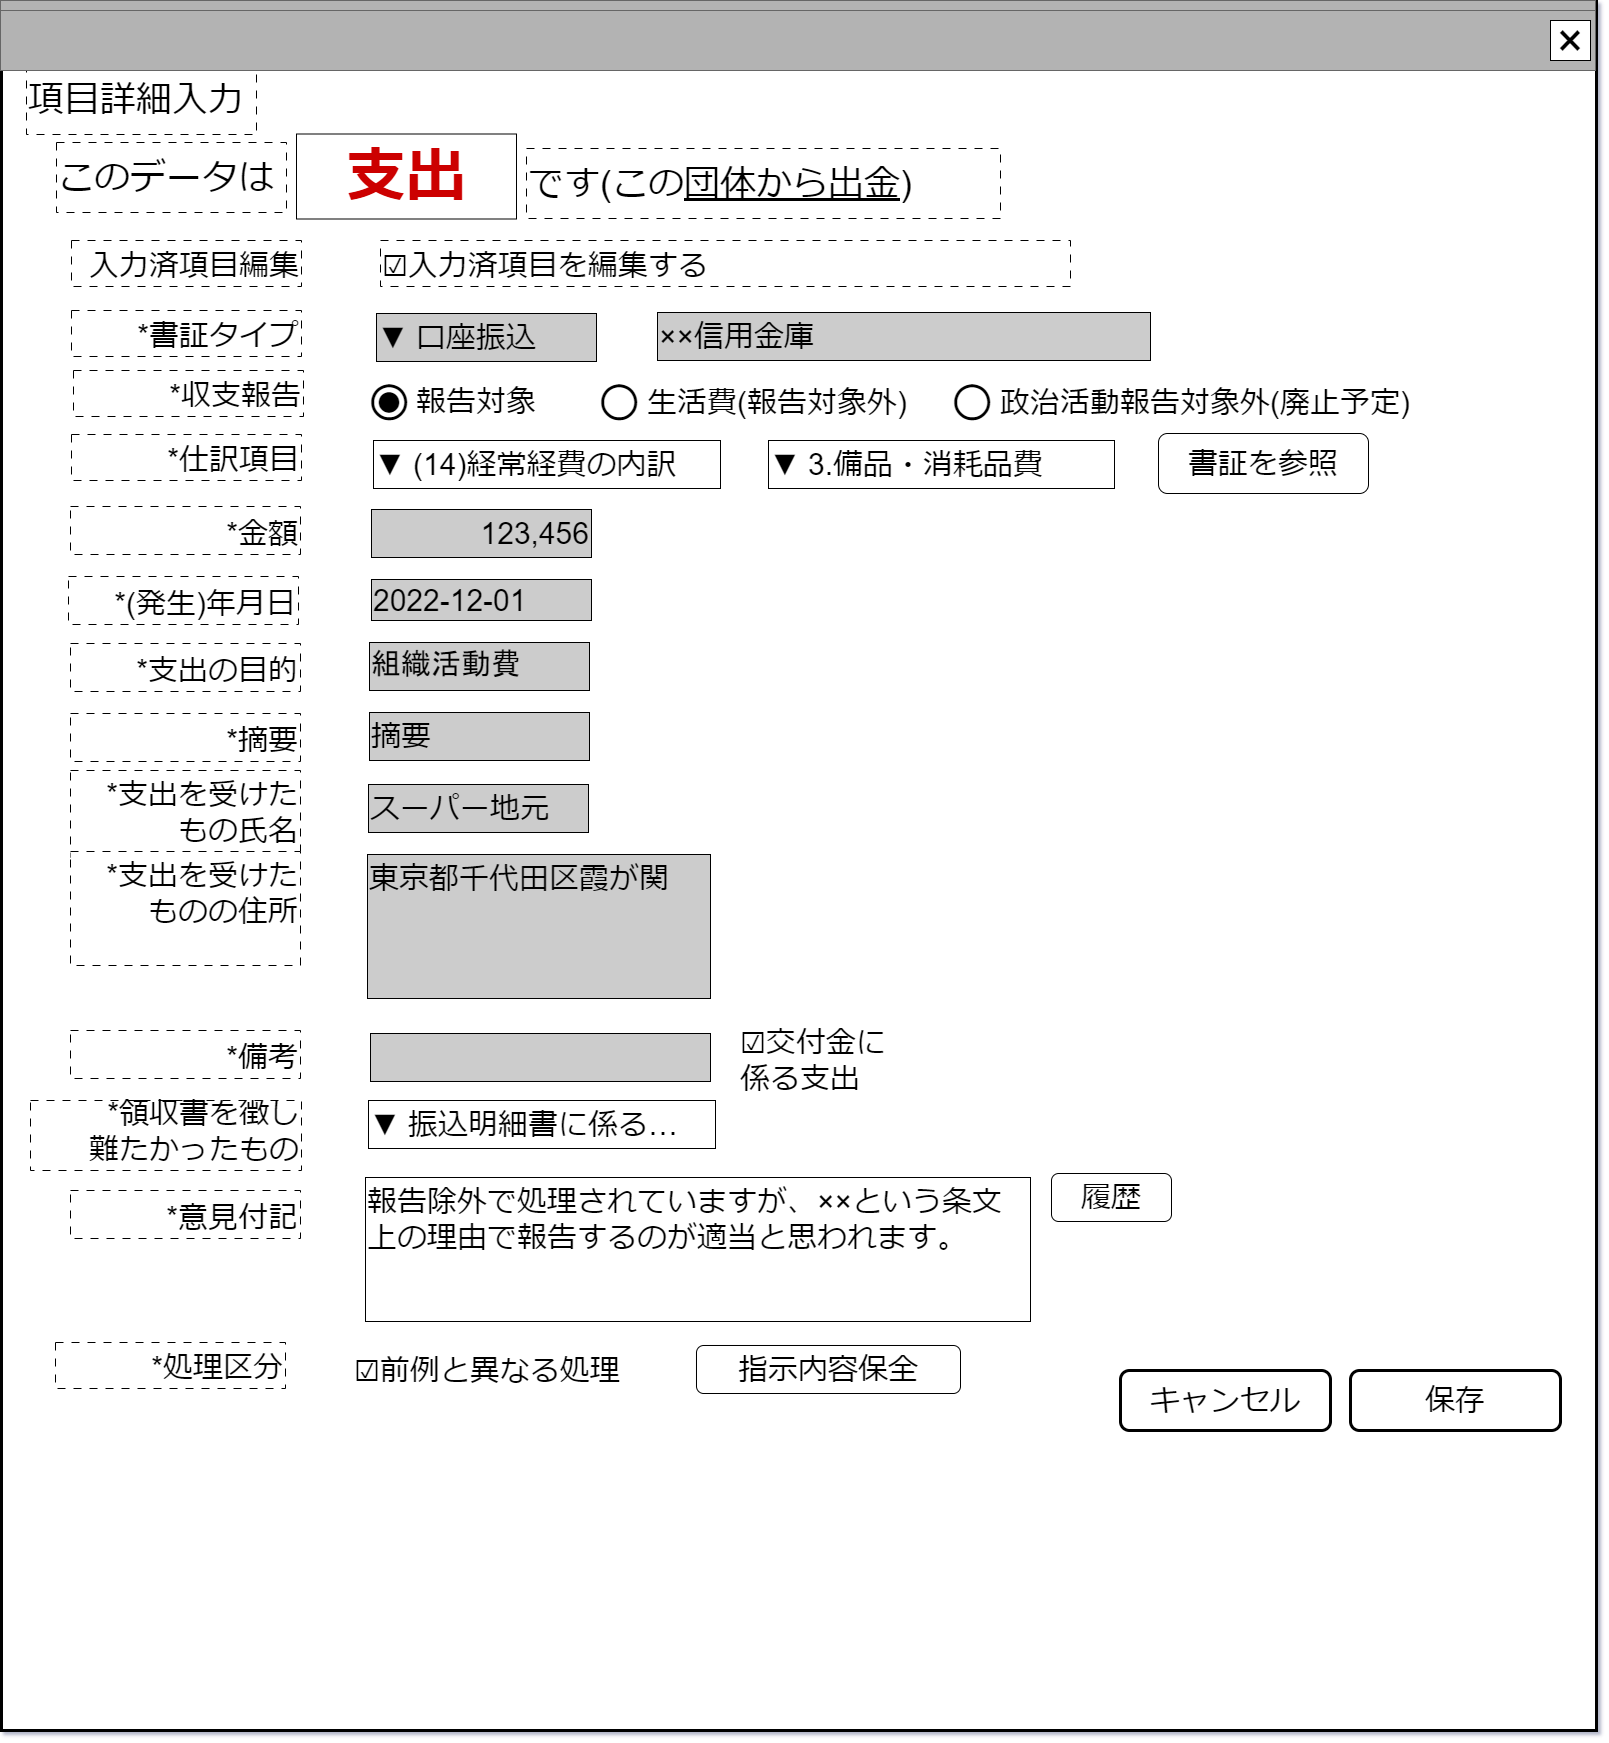

The diagram above was exported from draw.io. Its source (the exported page's mxGraphModel, read from the mxfile embedded in the PNG):
<mxGraphModel dx="1732" dy="1036" grid="1" gridSize="10" guides="1" tooltips="1" connect="1" arrows="1" fold="1" page="1" pageScale="1" pageWidth="1600" pageHeight="1200" math="0" shadow="1">
  <root>
    <mxCell id="0" />
    <mxCell id="cFaB45KztUIKXS-_cTrr-9" value="ウインドウ" style="locked=1;" parent="0" />
    <mxCell id="cFaB45KztUIKXS-_cTrr-10" value="" style="rounded=0;whiteSpace=wrap;html=1;strokeWidth=3;" parent="cFaB45KztUIKXS-_cTrr-9" vertex="1">
      <mxGeometry x="1" y="1" width="1595" height="1729" as="geometry" />
    </mxCell>
    <mxCell id="cFaB45KztUIKXS-_cTrr-11" value="" style="rounded=0;whiteSpace=wrap;html=1;fillColor=#B3B3B3;fontColor=#333333;strokeColor=#666666;" parent="cFaB45KztUIKXS-_cTrr-9" vertex="1">
      <mxGeometry width="1595" height="60" as="geometry" />
    </mxCell>
    <mxCell id="cFaB45KztUIKXS-_cTrr-12" value="&lt;font style=&quot;font-size: 48px;&quot;&gt;×&lt;/font&gt;" style="rounded=0;whiteSpace=wrap;html=1;" parent="cFaB45KztUIKXS-_cTrr-9" vertex="1">
      <mxGeometry x="1550" y="10" width="40" height="40" as="geometry" />
    </mxCell>
    <mxCell id="cFaB45KztUIKXS-_cTrr-14" value="画面" style="" parent="0" />
    <mxCell id="bkQitDRXs5g6DSLi2g_j-0" value="&lt;font style=&quot;font-size: 30px;&quot;&gt;書証を参照&lt;/font&gt;" style="rounded=1;whiteSpace=wrap;html=1;" parent="cFaB45KztUIKXS-_cTrr-14" vertex="1">
      <mxGeometry x="1158" y="433" width="210" height="60" as="geometry" />
    </mxCell>
    <mxCell id="bkQitDRXs5g6DSLi2g_j-1" value="&lt;div style=&quot;&quot;&gt;&lt;span style=&quot;background-color: initial;&quot;&gt;&lt;font style=&quot;font-size: 30px;&quot;&gt;123,456&lt;/font&gt;&lt;/span&gt;&lt;/div&gt;" style="rounded=0;whiteSpace=wrap;html=1;align=right;fillColor=#CCCCCC;" parent="cFaB45KztUIKXS-_cTrr-14" vertex="1">
      <mxGeometry x="371" y="509" width="220" height="48" as="geometry" />
    </mxCell>
    <mxCell id="bkQitDRXs5g6DSLi2g_j-2" value="&lt;div style=&quot;&quot;&gt;&lt;span style=&quot;background-color: initial;&quot;&gt;&lt;font style=&quot;font-size: 30px;&quot;&gt;*金額&lt;/font&gt;&lt;/span&gt;&lt;/div&gt;" style="rounded=0;whiteSpace=wrap;html=1;align=right;dashed=1;dashPattern=8 8;verticalAlign=bottom;" parent="cFaB45KztUIKXS-_cTrr-14" vertex="1">
      <mxGeometry x="70" y="506" width="230" height="48" as="geometry" />
    </mxCell>
    <mxCell id="bkQitDRXs5g6DSLi2g_j-4" value="&lt;div style=&quot;&quot;&gt;&lt;font style=&quot;font-size: 30px;&quot;&gt;*収支報告&lt;/font&gt;&lt;/div&gt;" style="rounded=0;whiteSpace=wrap;html=1;align=right;dashed=1;dashPattern=8 8;verticalAlign=bottom;" parent="cFaB45KztUIKXS-_cTrr-14" vertex="1">
      <mxGeometry x="73" y="370" width="230" height="46" as="geometry" />
    </mxCell>
    <mxCell id="bkQitDRXs5g6DSLi2g_j-5" value="&lt;div style=&quot;&quot;&gt;&lt;span style=&quot;background-color: initial;&quot;&gt;&lt;font style=&quot;font-size: 30px;&quot;&gt;スーパー地元&lt;/font&gt;&lt;/span&gt;&lt;/div&gt;" style="rounded=0;whiteSpace=wrap;html=1;align=left;fillColor=#CCCCCC;" parent="cFaB45KztUIKXS-_cTrr-14" vertex="1">
      <mxGeometry x="368" y="784" width="220" height="48" as="geometry" />
    </mxCell>
    <mxCell id="bkQitDRXs5g6DSLi2g_j-6" value="&lt;div style=&quot;font-size: 30px;&quot;&gt;&lt;span style=&quot;background-color: initial;&quot;&gt;*&lt;/span&gt;支出を受けた&lt;/div&gt;&lt;div style=&quot;font-size: 30px;&quot;&gt;&lt;span style=&quot;background-color: initial;&quot;&gt;もの氏名&lt;/span&gt;&lt;/div&gt;" style="rounded=0;whiteSpace=wrap;html=1;align=right;dashed=1;dashPattern=8 8;verticalAlign=top;" parent="cFaB45KztUIKXS-_cTrr-14" vertex="1">
      <mxGeometry x="70" y="770" width="230" height="87" as="geometry" />
    </mxCell>
    <mxCell id="bkQitDRXs5g6DSLi2g_j-8" value="&lt;div style=&quot;&quot;&gt;&lt;span style=&quot;font-size: 36px;&quot;&gt;このデータは&lt;/span&gt;&lt;/div&gt;" style="rounded=0;whiteSpace=wrap;html=1;align=left;dashed=1;dashPattern=8 8;" parent="cFaB45KztUIKXS-_cTrr-14" vertex="1">
      <mxGeometry x="56" y="142" width="230" height="70" as="geometry" />
    </mxCell>
    <mxCell id="bkQitDRXs5g6DSLi2g_j-9" value="&lt;font style=&quot;font-size: 60px;&quot; color=&quot;#cc0000&quot;&gt;&lt;b&gt;支出&lt;/b&gt;&lt;/font&gt;" style="rounded=0;whiteSpace=wrap;html=1;align=center;verticalAlign=middle;" parent="cFaB45KztUIKXS-_cTrr-14" vertex="1">
      <mxGeometry x="296" y="133.5" width="220" height="85" as="geometry" />
    </mxCell>
    <mxCell id="bkQitDRXs5g6DSLi2g_j-10" value="&lt;div style=&quot;&quot;&gt;&lt;span style=&quot;font-size: 36px;&quot;&gt;です(この&lt;u&gt;団体から&lt;/u&gt;&lt;/span&gt;&lt;u style=&quot;font-size: 36px; background-color: initial;&quot;&gt;出金&lt;/u&gt;&lt;span style=&quot;font-size: 36px; background-color: initial;&quot;&gt;)&lt;/span&gt;&lt;/div&gt;" style="rounded=0;whiteSpace=wrap;html=1;align=left;dashed=1;dashPattern=8 8;" parent="cFaB45KztUIKXS-_cTrr-14" vertex="1">
      <mxGeometry x="526" y="148" width="474" height="70" as="geometry" />
    </mxCell>
    <mxCell id="bkQitDRXs5g6DSLi2g_j-16" value="&lt;font style=&quot;font-size: 30px;&quot;&gt;*書証タイプ&lt;/font&gt;" style="rounded=0;whiteSpace=wrap;html=1;align=right;dashed=1;dashPattern=8 8;verticalAlign=bottom;" parent="cFaB45KztUIKXS-_cTrr-14" vertex="1">
      <mxGeometry x="71" y="310" width="230" height="46" as="geometry" />
    </mxCell>
    <mxCell id="bkQitDRXs5g6DSLi2g_j-17" value="&lt;div style=&quot;&quot;&gt;&lt;font style=&quot;font-size: 30px;&quot;&gt;▼ 口座振込&lt;/font&gt;&lt;/div&gt;" style="rounded=0;whiteSpace=wrap;html=1;align=left;fillColor=#CCCCCC;" parent="cFaB45KztUIKXS-_cTrr-14" vertex="1">
      <mxGeometry x="376" y="313" width="220" height="48" as="geometry" />
    </mxCell>
    <mxCell id="bkQitDRXs5g6DSLi2g_j-18" value="&lt;div style=&quot;&quot;&gt;&lt;div style=&quot;font-family: &amp;quot;MS GothIc&amp;quot;, Consolas, &amp;quot;Courier New&amp;quot;, monospace, Consolas, &amp;quot;Courier New&amp;quot;, monospace; line-height: 19px;&quot;&gt;&lt;font style=&quot;font-size: 30px; background-color: rgb(204, 204, 204);&quot;&gt;組織活動費&lt;/font&gt;&lt;/div&gt;&lt;/div&gt;" style="rounded=0;whiteSpace=wrap;html=1;align=left;fillColor=#CCCCCC;" parent="cFaB45KztUIKXS-_cTrr-14" vertex="1">
      <mxGeometry x="369" y="642" width="220" height="48" as="geometry" />
    </mxCell>
    <mxCell id="bkQitDRXs5g6DSLi2g_j-19" value="&lt;div style=&quot;font-size: 30px;&quot;&gt;&lt;span style=&quot;background-color: initial;&quot;&gt;&lt;font style=&quot;font-size: 30px;&quot;&gt;*&lt;/font&gt;&lt;/span&gt;支出の目的&lt;/div&gt;" style="rounded=0;whiteSpace=wrap;html=1;align=right;dashed=1;dashPattern=8 8;verticalAlign=bottom;" parent="cFaB45KztUIKXS-_cTrr-14" vertex="1">
      <mxGeometry x="70" y="643" width="230" height="48" as="geometry" />
    </mxCell>
    <mxCell id="bkQitDRXs5g6DSLi2g_j-20" value="&lt;div style=&quot;&quot;&gt;&lt;span style=&quot;background-color: initial;&quot;&gt;&lt;font style=&quot;font-size: 30px;&quot;&gt;東京都千代田区霞が関&lt;/font&gt;&lt;/span&gt;&lt;/div&gt;" style="rounded=0;whiteSpace=wrap;html=1;align=left;verticalAlign=top;fillColor=#CCCCCC;" parent="cFaB45KztUIKXS-_cTrr-14" vertex="1">
      <mxGeometry x="367" y="854" width="343" height="144" as="geometry" />
    </mxCell>
    <mxCell id="bkQitDRXs5g6DSLi2g_j-21" value="&lt;div style=&quot;&quot;&gt;&lt;font style=&quot;font-size: 30px;&quot;&gt;*&lt;/font&gt;&lt;font style=&quot;font-size: 30px;&quot;&gt;支出を受けた&lt;/font&gt;&lt;/div&gt;&lt;div style=&quot;&quot;&gt;&lt;font style=&quot;font-size: 30px;&quot;&gt;ものの住所&lt;/font&gt;&lt;/div&gt;" style="rounded=0;whiteSpace=wrap;html=1;align=right;dashed=1;dashPattern=8 8;verticalAlign=top;" parent="cFaB45KztUIKXS-_cTrr-14" vertex="1">
      <mxGeometry x="70" y="851" width="230" height="114" as="geometry" />
    </mxCell>
    <mxCell id="bkQitDRXs5g6DSLi2g_j-28" value="&lt;font style=&quot;font-size: 30px;&quot;&gt;*仕訳項目&lt;/font&gt;" style="rounded=0;whiteSpace=wrap;html=1;align=right;dashed=1;dashPattern=8 8;verticalAlign=bottom;" parent="cFaB45KztUIKXS-_cTrr-14" vertex="1">
      <mxGeometry x="71" y="434" width="230" height="46" as="geometry" />
    </mxCell>
    <mxCell id="bkQitDRXs5g6DSLi2g_j-29" value="&lt;div style=&quot;&quot;&gt;&lt;font style=&quot;font-size: 30px;&quot;&gt;▼ (14)&lt;/font&gt;&lt;font style=&quot;font-size: 30px;&quot;&gt;経常経費の内訳&lt;/font&gt;&lt;/div&gt;" style="rounded=0;whiteSpace=wrap;html=1;align=left;" parent="cFaB45KztUIKXS-_cTrr-14" vertex="1">
      <mxGeometry x="373" y="440" width="347" height="48" as="geometry" />
    </mxCell>
    <mxCell id="bkQitDRXs5g6DSLi2g_j-30" value="&lt;div style=&quot;&quot;&gt;&lt;font style=&quot;font-size: 30px;&quot;&gt;▼ 3.備品・消耗品費&lt;/font&gt;&lt;/div&gt;" style="rounded=0;whiteSpace=wrap;html=1;align=left;" parent="cFaB45KztUIKXS-_cTrr-14" vertex="1">
      <mxGeometry x="768" y="440" width="346" height="48" as="geometry" />
    </mxCell>
    <mxCell id="bkQitDRXs5g6DSLi2g_j-32" value="&lt;div style=&quot;&quot;&gt;&lt;span style=&quot;background-color: initial;&quot;&gt;&lt;font style=&quot;font-size: 30px;&quot;&gt;2022-12-01&lt;/font&gt;&lt;/span&gt;&lt;/div&gt;" style="rounded=0;whiteSpace=wrap;html=1;align=left;fillColor=#CCCCCC;" parent="cFaB45KztUIKXS-_cTrr-14" vertex="1">
      <mxGeometry x="371" y="579" width="220" height="41" as="geometry" />
    </mxCell>
    <mxCell id="bkQitDRXs5g6DSLi2g_j-33" value="&lt;div style=&quot;&quot;&gt;&lt;font style=&quot;font-size: 30px;&quot;&gt;*(発生)年月日&lt;/font&gt;&lt;/div&gt;" style="rounded=0;whiteSpace=wrap;html=1;align=right;dashed=1;dashPattern=8 8;verticalAlign=bottom;" parent="cFaB45KztUIKXS-_cTrr-14" vertex="1">
      <mxGeometry x="68" y="576" width="230" height="48" as="geometry" />
    </mxCell>
    <mxCell id="bkQitDRXs5g6DSLi2g_j-34" value="&lt;div style=&quot;&quot;&gt;&lt;br&gt;&lt;/div&gt;" style="rounded=0;whiteSpace=wrap;html=1;align=left;verticalAlign=top;fillColor=#CCCCCC;" parent="cFaB45KztUIKXS-_cTrr-14" vertex="1">
      <mxGeometry x="370" y="1033" width="340" height="48" as="geometry" />
    </mxCell>
    <mxCell id="bkQitDRXs5g6DSLi2g_j-35" value="&lt;font style=&quot;font-size: 30px;&quot;&gt;*備考&lt;/font&gt;" style="rounded=0;whiteSpace=wrap;html=1;align=right;dashed=1;dashPattern=8 8;verticalAlign=bottom;" parent="cFaB45KztUIKXS-_cTrr-14" vertex="1">
      <mxGeometry x="70" y="1030" width="230" height="48" as="geometry" />
    </mxCell>
    <mxCell id="bkQitDRXs5g6DSLi2g_j-36" value="&lt;font style=&quot;font-size: 30px;&quot;&gt;☑交付金に&lt;br&gt;係る支出&lt;/font&gt;" style="text;html=1;strokeColor=none;fillColor=none;align=left;verticalAlign=middle;whiteSpace=wrap;rounded=0;" parent="cFaB45KztUIKXS-_cTrr-14" vertex="1">
      <mxGeometry x="738" y="1030" width="202" height="60" as="geometry" />
    </mxCell>
    <mxCell id="bkQitDRXs5g6DSLi2g_j-45" value="&lt;font style=&quot;font-size: 30px;&quot;&gt;*&lt;/font&gt;&lt;font style=&quot;font-size: 30px;&quot;&gt;領収書を徴し&lt;br&gt;難たかったもの&lt;/font&gt;" style="rounded=0;whiteSpace=wrap;html=1;align=right;dashed=1;dashPattern=8 8;verticalAlign=bottom;" parent="cFaB45KztUIKXS-_cTrr-14" vertex="1">
      <mxGeometry x="30" y="1100" width="271" height="70" as="geometry" />
    </mxCell>
    <mxCell id="bkQitDRXs5g6DSLi2g_j-117" value="&lt;span style=&quot;font-size: 36px;&quot;&gt;項目詳細入力&lt;/span&gt;" style="rounded=0;whiteSpace=wrap;html=1;align=left;dashed=1;dashPattern=8 8;" parent="cFaB45KztUIKXS-_cTrr-14" vertex="1">
      <mxGeometry x="26" y="64" width="230" height="70" as="geometry" />
    </mxCell>
    <mxCell id="bkQitDRXs5g6DSLi2g_j-121" value="" style="rounded=0;whiteSpace=wrap;html=1;fillColor=#B3B3B3;fontColor=#333333;strokeColor=#666666;" parent="cFaB45KztUIKXS-_cTrr-14" vertex="1">
      <mxGeometry y="10" width="1595" height="60" as="geometry" />
    </mxCell>
    <mxCell id="bkQitDRXs5g6DSLi2g_j-122" value="&lt;font style=&quot;font-size: 48px;&quot;&gt;×&lt;/font&gt;" style="rounded=0;whiteSpace=wrap;html=1;" parent="cFaB45KztUIKXS-_cTrr-14" vertex="1">
      <mxGeometry x="1550" y="20" width="40" height="40" as="geometry" />
    </mxCell>
    <mxCell id="_eCC-YQtC-nGNel2I9ut-0" value="&lt;span style=&quot;font-size: 30px;&quot;&gt;報告除外で処理されていますが、××という条文上の理由で報告するのが適当と思われます。&lt;/span&gt;" style="rounded=0;whiteSpace=wrap;html=1;align=left;verticalAlign=top;fillColor=#FFFFFF;" parent="cFaB45KztUIKXS-_cTrr-14" vertex="1">
      <mxGeometry x="365" y="1177" width="665" height="144" as="geometry" />
    </mxCell>
    <mxCell id="_eCC-YQtC-nGNel2I9ut-1" value="&lt;span style=&quot;font-size: 30px;&quot;&gt;履歴&lt;/span&gt;" style="rounded=1;whiteSpace=wrap;html=1;" parent="cFaB45KztUIKXS-_cTrr-14" vertex="1">
      <mxGeometry x="1051" y="1173" width="120" height="48" as="geometry" />
    </mxCell>
    <mxCell id="iyJBz5RghbY5vBhRCDR4-0" value="&lt;span style=&quot;font-size: 30px;&quot;&gt;××信用金庫&lt;/span&gt;" style="rounded=0;whiteSpace=wrap;html=1;align=left;fillColor=#CCCCCC;" parent="cFaB45KztUIKXS-_cTrr-14" vertex="1">
      <mxGeometry x="657" y="312" width="493" height="48" as="geometry" />
    </mxCell>
    <mxCell id="VrOXvbfiMFAtaCKxzEez-1" value="&lt;div style=&quot;&quot;&gt;&lt;span style=&quot;font-size: 30px;&quot;&gt;摘要&lt;/span&gt;&lt;/div&gt;" style="rounded=0;whiteSpace=wrap;html=1;align=left;fillColor=#CCCCCC;" parent="cFaB45KztUIKXS-_cTrr-14" vertex="1">
      <mxGeometry x="369" y="712" width="220" height="48" as="geometry" />
    </mxCell>
    <mxCell id="VrOXvbfiMFAtaCKxzEez-2" value="&lt;div style=&quot;&quot;&gt;&lt;span style=&quot;background-color: initial;&quot;&gt;&lt;font style=&quot;font-size: 30px;&quot;&gt;*摘要&lt;/font&gt;&lt;/span&gt;&lt;/div&gt;" style="rounded=0;whiteSpace=wrap;html=1;align=right;dashed=1;dashPattern=8 8;verticalAlign=bottom;" parent="cFaB45KztUIKXS-_cTrr-14" vertex="1">
      <mxGeometry x="70" y="713" width="230" height="48" as="geometry" />
    </mxCell>
    <mxCell id="VrOXvbfiMFAtaCKxzEez-3" value="&lt;div style=&quot;&quot;&gt;&lt;font style=&quot;font-size: 30px;&quot;&gt;▼&amp;nbsp;&lt;/font&gt;&lt;font style=&quot;font-size: 30px;&quot;&gt;振込明細書に係る…&lt;/font&gt;&lt;/div&gt;" style="rounded=0;whiteSpace=wrap;html=1;align=left;" parent="cFaB45KztUIKXS-_cTrr-14" vertex="1">
      <mxGeometry x="368" y="1100" width="347" height="48" as="geometry" />
    </mxCell>
    <mxCell id="pnPEWoBBh-K_Q6-qWdNs-0" value="&lt;span style=&quot;font-size: 30px;&quot;&gt;保存&lt;/span&gt;" style="rounded=1;whiteSpace=wrap;html=1;strokeWidth=3;" parent="cFaB45KztUIKXS-_cTrr-14" vertex="1">
      <mxGeometry x="1350" y="1370" width="210" height="60" as="geometry" />
    </mxCell>
    <mxCell id="pnPEWoBBh-K_Q6-qWdNs-1" value="&lt;span style=&quot;font-size: 30px;&quot;&gt;キャンセル&lt;/span&gt;" style="rounded=1;whiteSpace=wrap;html=1;strokeWidth=3;" parent="cFaB45KztUIKXS-_cTrr-14" vertex="1">
      <mxGeometry x="1120" y="1370" width="210" height="60" as="geometry" />
    </mxCell>
    <mxCell id="N9MQjoM4U-8UI_U5psBh-0" value="&lt;font style=&quot;font-size: 30px;&quot;&gt;*意見付記&lt;/font&gt;" style="rounded=0;whiteSpace=wrap;html=1;align=right;dashed=1;dashPattern=8 8;verticalAlign=bottom;" parent="cFaB45KztUIKXS-_cTrr-14" vertex="1">
      <mxGeometry x="70" y="1190" width="230" height="48" as="geometry" />
    </mxCell>
    <mxCell id="N9MQjoM4U-8UI_U5psBh-2" value="&lt;font style=&quot;font-size: 84px;&quot;&gt;○&lt;/font&gt;" style="text;html=1;strokeColor=none;fillColor=none;align=center;verticalAlign=middle;whiteSpace=wrap;rounded=0;fontSize=60;" parent="cFaB45KztUIKXS-_cTrr-14" vertex="1">
      <mxGeometry x="359" y="382" width="60" height="30" as="geometry" />
    </mxCell>
    <mxCell id="N9MQjoM4U-8UI_U5psBh-3" value="&lt;font style=&quot;font-size: 48px;&quot;&gt;●&lt;/font&gt;" style="text;html=1;strokeColor=none;fillColor=none;align=center;verticalAlign=middle;whiteSpace=wrap;rounded=0;fontSize=48;" parent="cFaB45KztUIKXS-_cTrr-14" vertex="1">
      <mxGeometry x="359" y="384" width="60" height="30" as="geometry" />
    </mxCell>
    <mxCell id="N9MQjoM4U-8UI_U5psBh-4" value="&lt;font style=&quot;font-size: 30px;&quot;&gt;報告対象&lt;/font&gt;" style="text;html=1;strokeColor=none;fillColor=none;align=left;verticalAlign=middle;whiteSpace=wrap;rounded=0;" parent="cFaB45KztUIKXS-_cTrr-14" vertex="1">
      <mxGeometry x="414" y="371" width="275" height="60" as="geometry" />
    </mxCell>
    <mxCell id="N9MQjoM4U-8UI_U5psBh-5" value="&lt;font style=&quot;font-size: 84px;&quot;&gt;○&lt;/font&gt;" style="text;html=1;strokeColor=none;fillColor=none;align=center;verticalAlign=middle;whiteSpace=wrap;rounded=0;fontSize=60;" parent="cFaB45KztUIKXS-_cTrr-14" vertex="1">
      <mxGeometry x="589" y="382" width="60" height="30" as="geometry" />
    </mxCell>
    <mxCell id="N9MQjoM4U-8UI_U5psBh-6" value="&lt;font style=&quot;font-size: 30px;&quot;&gt;生活費(報告対象外)&lt;/font&gt;" style="text;html=1;strokeColor=none;fillColor=none;align=left;verticalAlign=middle;whiteSpace=wrap;rounded=0;" parent="cFaB45KztUIKXS-_cTrr-14" vertex="1">
      <mxGeometry x="645" y="372" width="275" height="60" as="geometry" />
    </mxCell>
    <mxCell id="N9MQjoM4U-8UI_U5psBh-8" value="&lt;font style=&quot;font-size: 84px;&quot;&gt;○&lt;/font&gt;" style="text;html=1;strokeColor=none;fillColor=none;align=center;verticalAlign=middle;whiteSpace=wrap;rounded=0;fontSize=60;" parent="cFaB45KztUIKXS-_cTrr-14" vertex="1">
      <mxGeometry x="942" y="382" width="60" height="30" as="geometry" />
    </mxCell>
    <mxCell id="N9MQjoM4U-8UI_U5psBh-9" value="&lt;font style=&quot;font-size: 30px;&quot;&gt;政治活動報告対象外(廃止予定)&lt;/font&gt;" style="text;html=1;strokeColor=none;fillColor=none;align=left;verticalAlign=middle;whiteSpace=wrap;rounded=0;" parent="cFaB45KztUIKXS-_cTrr-14" vertex="1">
      <mxGeometry x="998" y="372" width="511" height="60" as="geometry" />
    </mxCell>
    <mxCell id="em-xFZlTFC9FGeB90R3J-0" value="&lt;font style=&quot;font-size: 30px;&quot;&gt;*処理区分&lt;/font&gt;" style="rounded=0;whiteSpace=wrap;html=1;align=right;dashed=1;dashPattern=8 8;verticalAlign=bottom;" parent="cFaB45KztUIKXS-_cTrr-14" vertex="1">
      <mxGeometry x="55" y="1342" width="230" height="46" as="geometry" />
    </mxCell>
    <mxCell id="em-xFZlTFC9FGeB90R3J-1" value="&lt;font style=&quot;font-size: 30px;&quot;&gt;☑前例と異なる処理&lt;/font&gt;" style="text;html=1;strokeColor=none;fillColor=none;align=left;verticalAlign=middle;whiteSpace=wrap;rounded=0;" parent="cFaB45KztUIKXS-_cTrr-14" vertex="1">
      <mxGeometry x="352" y="1355" width="408" height="30" as="geometry" />
    </mxCell>
    <mxCell id="em-xFZlTFC9FGeB90R3J-2" value="&lt;span style=&quot;font-size: 30px;&quot;&gt;指示内容保全&lt;/span&gt;" style="rounded=1;whiteSpace=wrap;html=1;" parent="cFaB45KztUIKXS-_cTrr-14" vertex="1">
      <mxGeometry x="696" y="1345" width="264" height="48" as="geometry" />
    </mxCell>
    <mxCell id="J3ITothCYrzwsTWFN82D-0" value="&lt;font style=&quot;font-size: 30px;&quot;&gt;入力済項目編集&lt;/font&gt;" style="rounded=0;whiteSpace=wrap;html=1;align=right;dashed=1;dashPattern=8 8;verticalAlign=bottom;" vertex="1" parent="cFaB45KztUIKXS-_cTrr-14">
      <mxGeometry x="71" y="240" width="230" height="46" as="geometry" />
    </mxCell>
    <mxCell id="J3ITothCYrzwsTWFN82D-2" value="&lt;font style=&quot;font-size: 30px;&quot;&gt;&lt;br&gt;☑入力済項目を編集する&lt;/font&gt;" style="rounded=0;whiteSpace=wrap;html=1;align=left;dashed=1;dashPattern=8 8;verticalAlign=bottom;" vertex="1" parent="cFaB45KztUIKXS-_cTrr-14">
      <mxGeometry x="380" y="240" width="690" height="46" as="geometry" />
    </mxCell>
  </root>
</mxGraphModel>